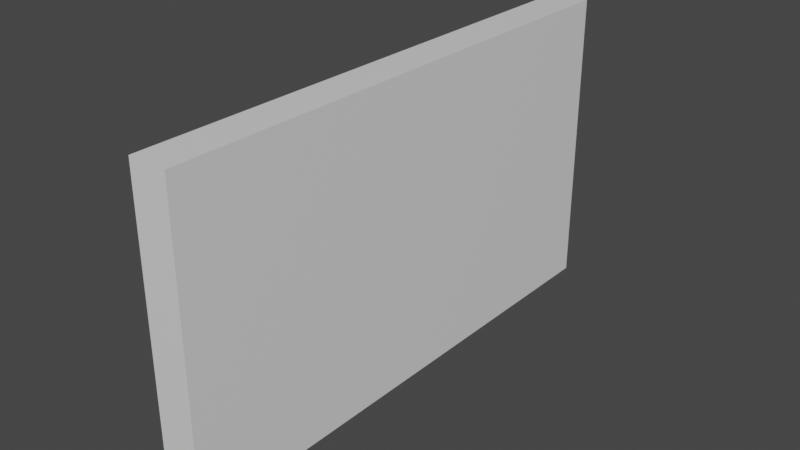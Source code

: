 # Source: Door.blend  (saved by Blender 3.1.7; exported with 4.5.12 LTS)
import bpy
from mathutils import Matrix  # noqa: F401  (used for matrix-valued properties, if any)

bpy.ops.wm.read_factory_settings(use_empty=True)
scene = bpy.context.scene
scene.name = 'Scene'

# ---- collections
col_collection = bpy.data.collections.new('Collection'); scene.collection.children.link(col_collection)

# ---- materials (node trees are filled in below, after node groups)
mat_material = bpy.data.materials.new('Material')
mat_material.alpha_threshold = 0.0
mat_material.use_transparent_shadow = False
mat_material.line_color = (0.0, 0.0, 0.0, 1.0)

# ---- material node trees
mat_material.use_nodes = True; mat_material.node_tree.nodes.clear()
_N = mat_material.node_tree.nodes; _L = mat_material.node_tree.links
n0 = _N.new('ShaderNodeOutputMaterial'); n0.name = 'Material Output'; n0.location = (300, 300)
n1 = _N.new('ShaderNodeBsdfPrincipled'); n1.name = 'Principled BSDF'; n1.location = (10, 300)
n1.distribution = 'GGX'
n1.subsurface_method = 'RANDOM_WALK_SKIN'
n1.inputs[2].default_value = 0.4
n1.inputs[3].default_value = 1.45
n1.inputs[27].default_value = (0.0, 0.0, 0.0, 1.0)
n1.inputs[28].default_value = 1.0
_L.new(n1.outputs[0], n0.inputs[0])
n0.is_active_output = True

# ---- world
world_world = bpy.data.worlds.new('World'); scene.world = world_world
world_world.use_nodes = True; world_world.node_tree.nodes.clear()
_N = world_world.node_tree.nodes; _L = world_world.node_tree.links
n0 = _N.new('ShaderNodeOutputWorld'); n0.name = 'World Output'; n0.location = (300, 300)
n1 = _N.new('ShaderNodeBackground'); n1.name = 'Background'; n1.location = (10, 300)
n1.inputs[0].default_value = (0.05088, 0.05088, 0.05088, 1.0)
_L.new(n1.outputs[0], n0.inputs[0])
n0.is_active_output = True
world_world.color = (0.05088, 0.05088, 0.05088)
world_world.use_sun_shadow = False
world_world.sun_shadow_jitter_overblur = 0.0

# ---- meshes
me_cube = bpy.data.meshes.new('Cube')
me_cube.from_pydata([(0.1, 1.4, -0.08), (0.1, 1.4, -1.68), (0.1, -1.4, -0.08), (0.1, -1.4, -1.68), (-0.1, 1.4, -0.08), (-0.1, 1.4, -1.68), (-0.1, -1.4, -0.08), (-0.1, -1.4, -1.68)], [], [(0, 4, 6, 2), (3, 2, 6, 7), (7, 6, 4, 5), (5, 1, 3, 7), (1, 0, 2, 3), (5, 4, 0, 1)])
_uv = me_cube.uv_layers.new(name='UVMap')
_uv.uv.foreach_set('vector', [0.625, 0.5, 0.875, 0.5, 0.875, 0.75, 0.625, 0.75, 0.375, 0.75, 0.625, 0.75, 0.625, 1.0, 0.375, 1.0, 0.375, 0.0, 0.625, 0.0, 0.625, 0.25, 0.375, 0.25, 0.125, 0.5, 0.375, 0.5, 0.375, 0.75, 0.125, 0.75, 0.375, 0.5, 0.625, 0.5, 0.625, 0.75, 0.375, 0.75, 0.375, 0.25, 0.625, 0.25, 0.625, 0.5, 0.375, 0.5])
me_cube.materials.append(mat_material)
me_cube.use_remesh_preserve_volume = False
me_cube.use_remesh_preserve_attributes = False
me_cube.use_mirror_vertex_groups = False
me_cube.update()

# ---- objects
ob_cube = bpy.data.objects.new('Cube', me_cube)

# ---- transforms, parenting, visibility, modifiers, constraints
ob_cube.location = (0.0, 0.0, 0.0)
ob_cube.lock_rotations_4d = False
ob_cube.empty_display_type = 'ARROWS'
ob_cube.lineart.crease_threshold = 0.0

# ---- collection membership
col_collection.objects.link(ob_cube)

# ---- scene / render settings (as saved in the file)
scene.frame_start = 1; scene.frame_end = 250; scene.frame_set(1)
scene.render.engine = 'BLENDER_EEVEE_NEXT'
scene.cycles.sampling_pattern = 'TABULATED_SOBOL'
scene.cycles.use_light_tree = False
scene.view_settings.view_transform = 'Filmic'
bpy.context.view_layer.update()

# ---- added for rendering (the .blend has no active camera and no usable light): camera, sun
cam_auto = bpy.data.cameras.new('AutoCamera')
cam_auto.lens = 50.0
cam_auto.sensor_width = 36.0
cam_auto.clip_end = 1000.0
ob_auto_camera = bpy.data.objects.new('AutoCamera', cam_auto)
scene.collection.objects.link(ob_auto_camera)
ob_auto_camera.location = (2.98949, -3.58739, 1.51159)
ob_auto_camera.rotation_euler = (1.09748, -7.21219e-08, 0.694738)
scene.camera = ob_auto_camera
light_auto_sun = bpy.data.lights.new('AutoSun', 'SUN')
light_auto_sun.energy = 3.0
light_auto_sun.angle = 0.0523599
ob_auto_sun = bpy.data.objects.new('AutoSun', light_auto_sun)
scene.collection.objects.link(ob_auto_sun)
ob_auto_sun.rotation_euler = (0.872665, 0.174533, 0.523599)
bpy.context.view_layer.update()
